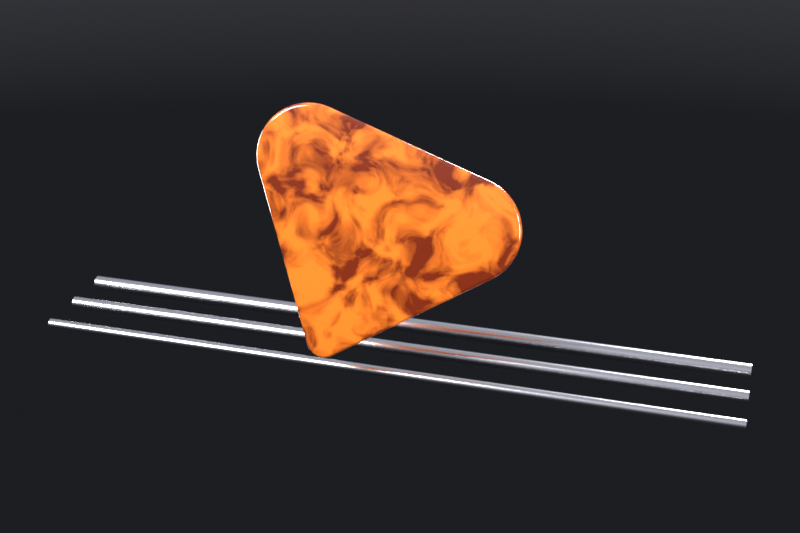 # Source: exciter-plectrum.blend  (saved by Blender 5.2.45; exported with 4.5.12 LTS)
import bpy
from mathutils import Matrix  # noqa: F401  (used for matrix-valued properties, if any)

bpy.ops.wm.read_factory_settings(use_empty=True)
scene = bpy.context.scene
scene.name = 'exciter: Plectrum'

# ---- materials (node trees are filled in below, after node groups)
mat_string = bpy.data.materials.new('string')
mat_string_001 = bpy.data.materials.new('string.001')
mat_string_002 = bpy.data.materials.new('string.002')
mat_tortoise = bpy.data.materials.new('tortoise')

# ---- material node trees
mat_string.use_nodes = True; mat_string.node_tree.nodes.clear()
_N = mat_string.node_tree.nodes; _L = mat_string.node_tree.links
n0 = _N.new('ShaderNodeBsdfPrincipled'); n0.name = 'Principled BSDF'; n0.location = (-200, 100)
n0.inputs[0].default_value = (0.6038, 0.6038, 0.6383, 1.0)
n0.inputs[1].default_value = 1.0
n0.inputs[2].default_value = 0.25
n0.inputs[10].default_value = 0.005
n1 = _N.new('ShaderNodeOutputMaterial'); n1.name = 'Material Output'; n1.location = (200, 100)
_L.new(n0.outputs[0], n1.inputs[0])
n1.is_active_output = True
mat_string_001.use_nodes = True; mat_string_001.node_tree.nodes.clear()
_N = mat_string_001.node_tree.nodes; _L = mat_string_001.node_tree.links
n0 = _N.new('ShaderNodeBsdfPrincipled'); n0.name = 'Principled BSDF'; n0.location = (-200, 100)
n0.inputs[0].default_value = (0.6038, 0.6038, 0.6383, 1.0)
n0.inputs[1].default_value = 1.0
n0.inputs[2].default_value = 0.25
n0.inputs[10].default_value = 0.005
n1 = _N.new('ShaderNodeOutputMaterial'); n1.name = 'Material Output'; n1.location = (200, 100)
_L.new(n0.outputs[0], n1.inputs[0])
n1.is_active_output = True
mat_string_002.use_nodes = True; mat_string_002.node_tree.nodes.clear()
_N = mat_string_002.node_tree.nodes; _L = mat_string_002.node_tree.links
n0 = _N.new('ShaderNodeBsdfPrincipled'); n0.name = 'Principled BSDF'; n0.location = (-200, 100)
n0.inputs[0].default_value = (0.6038, 0.6038, 0.6383, 1.0)
n0.inputs[1].default_value = 1.0
n0.inputs[2].default_value = 0.25
n0.inputs[10].default_value = 0.005
n1 = _N.new('ShaderNodeOutputMaterial'); n1.name = 'Material Output'; n1.location = (200, 100)
_L.new(n0.outputs[0], n1.inputs[0])
n1.is_active_output = True
mat_tortoise.use_nodes = True; mat_tortoise.node_tree.nodes.clear()
_N = mat_tortoise.node_tree.nodes; _L = mat_tortoise.node_tree.links
n0 = _N.new('ShaderNodeBsdfPrincipled'); n0.name = 'Principled BSDF'; n0.location = (-200, 100)
n0.inputs[2].default_value = 0.12
n0.inputs[8].default_value = 0.4
n0.inputs[19].default_value = 1.0
n1 = _N.new('ShaderNodeOutputMaterial'); n1.name = 'Material Output'; n1.location = (200, 100)
n2 = _N.new('ShaderNodeTexCoord'); n2.name = 'Texture Coordinate'; n2.location = (0, 0)
n3 = _N.new('ShaderNodeMapping'); n3.name = 'Mapping'; n3.location = (0, 0)
n3.inputs[3].default_value = (2.0, 2.0, 2.0)
n4 = _N.new('ShaderNodeTexNoise'); n4.name = 'Noise Texture'; n4.location = (0, 0)
n4.width = 160
n4.inputs[2].default_value = 3.0
n4.inputs[3].default_value = 6.0
n4.inputs[8].default_value = 1.0
n5 = _N.new('ShaderNodeValToRGB'); n5.name = 'Color Ramp'; n5.location = (0, 0)
while len(n5.color_ramp.elements) > 1: n5.color_ramp.elements.remove(n5.color_ramp.elements[-1])
n5.color_ramp.elements[0].position = 0.4; n5.color_ramp.elements[0].color = (0.89, 0.214, 0.01961, 1.0)
_e = n5.color_ramp.elements.new(0.6); _e.color = (0.1706, 0.01961, 0.003936, 1.0)
_L.new(n0.outputs[0], n1.inputs[0])
_L.new(n2.outputs[3], n3.inputs[0])
_L.new(n3.outputs[0], n4.inputs[0])
_L.new(n4.outputs[0], n5.inputs[0])
_L.new(n5.outputs[0], n0.inputs[0])
n1.is_active_output = True

# ---- world
world_studio = bpy.data.worlds.new('studio'); scene.world = world_studio
world_studio.use_nodes = True; world_studio.node_tree.nodes.clear()
_N = world_studio.node_tree.nodes; _L = world_studio.node_tree.links
n0 = _N.new('ShaderNodeBackground'); n0.name = 'Background'; n0.location = (-200, 100)
n0.inputs[1].default_value = 0.8
n1 = _N.new('ShaderNodeOutputWorld'); n1.name = 'World Output'; n1.location = (200, 100)
n2 = _N.new('ShaderNodeTexCoord'); n2.name = 'Texture Coordinate'; n2.location = (0, 0)
n3 = _N.new('ShaderNodeSeparateXYZ'); n3.name = 'Separate XYZ'; n3.location = (0, 0)
n4 = _N.new('ShaderNodeValToRGB'); n4.name = 'Color Ramp'; n4.location = (0, 0)
while len(n4.color_ramp.elements) > 1: n4.color_ramp.elements.remove(n4.color_ramp.elements[-1])
n4.color_ramp.elements[0].position = 0.35; n4.color_ramp.elements[0].color = (0.015, 0.016, 0.02, 1.0)
_e = n4.color_ramp.elements.new(0.52); _e.color = (0.12, 0.12, 0.14, 1.0)
_e = n4.color_ramp.elements.new(0.75); _e.color = (0.55, 0.58, 0.65, 1.0)
n5 = _N.new('ShaderNodeMapRange'); n5.name = 'Map Range'; n5.location = (0, 0)
n5.inputs[1].default_value = -1.0
_L.new(n0.outputs[0], n1.inputs[0])
_L.new(n2.outputs[0], n3.inputs[0])
_L.new(n3.outputs[2], n5.inputs[0])
_L.new(n5.outputs[0], n4.inputs[0])
_L.new(n4.outputs[0], n0.inputs[0])
n1.is_active_output = True

# ---- cameras
cam_cam = bpy.data.cameras.new('cam')
cam_cam.sensor_fit = 'HORIZONTAL'
cam_cam.lens = 60.0
cam_cam.shift_x = 0.02259
cam_cam.shift_y = -0.03653

# ---- lights
light_a = bpy.data.lights.new('a', 'AREA')
light_a.energy = 1400.0
light_a.size = 4.0
light_a_001 = bpy.data.lights.new('a.001', 'AREA')
light_a_001.energy = 450.0
light_a_001.size = 3.0
light_a_002 = bpy.data.lights.new('a.002', 'AREA')
light_a_002.energy = 1100.0
light_a_002.size = 3.0
light_a_003 = bpy.data.lights.new('a.003', 'AREA')
light_a_003.energy = 300.0
light_a_003.size = 3.0

# ---- meshes
me_string = bpy.data.meshes.new('string')
me_string.from_pydata([(-1.7, 0.0, 0.0), (-1.7, 0.025, 0.0), (-1.7, 0.02479, 0.003263), (-1.7, 0.02415, 0.00647), (-1.7, 0.0231, 0.009567), (-1.7, 0.02165, 0.0125), (-1.7, 0.01983, 0.01522), (-1.7, 0.01768, 0.01768), (-1.7, 0.01522, 0.01983), (-1.7, 0.0125, 0.02165), (-1.7, 0.009567, 0.0231), (-1.7, 0.00647, 0.02415), (-1.7, 0.003263, 0.02479), (-1.7, 1.531e-18, 0.025), (-1.7, -0.003263, 0.02479), (-1.7, -0.00647, 0.02415), (-1.7, -0.009567, 0.0231), (-1.7, -0.0125, 0.02165), (-1.7, -0.01522, 0.01983), (-1.7, -0.01768, 0.01768), (-1.7, -0.01983, 0.01522), (-1.7, -0.02165, 0.0125), (-1.7, -0.0231, 0.009567), (-1.7, -0.02415, 0.00647), (-1.7, -0.02479, 0.003263), (-1.7, -0.025, 3.062e-18), (-1.7, -0.02479, -0.003263), (-1.7, -0.02415, -0.00647), (-1.7, -0.0231, -0.009567), (-1.7, -0.02165, -0.0125), (-1.7, -0.01983, -0.01522), (-1.7, -0.01768, -0.01768), (-1.7, -0.01522, -0.01983), (-1.7, -0.0125, -0.02165), (-1.7, -0.009567, -0.0231), (-1.7, -0.00647, -0.02415), (-1.7, -0.003263, -0.02479), (-1.7, -4.592e-18, -0.025), (-1.7, 0.003263, -0.02479), (-1.7, 0.00647, -0.02415), (-1.7, 0.009567, -0.0231), (-1.7, 0.0125, -0.02165), (-1.7, 0.01522, -0.01983), (-1.7, 0.01768, -0.01768), (-1.7, 0.01983, -0.01522), (-1.7, 0.02165, -0.0125), (-1.7, 0.0231, -0.009567), (-1.7, 0.02415, -0.00647), (-1.7, 0.02479, -0.003263), (1.7, 0.025, 0.0), (1.7, 0.02479, 0.003263), (1.7, 0.02415, 0.00647), (1.7, 0.0231, 0.009567), (1.7, 0.02165, 0.0125), (1.7, 0.01983, 0.01522), (1.7, 0.01768, 0.01768), (1.7, 0.01522, 0.01983), (1.7, 0.0125, 0.02165), (1.7, 0.009567, 0.0231), (1.7, 0.00647, 0.02415), (1.7, 0.003263, 0.02479), (1.7, 1.531e-18, 0.025), (1.7, -0.003263, 0.02479), (1.7, -0.00647, 0.02415), (1.7, -0.009567, 0.0231), (1.7, -0.0125, 0.02165), (1.7, -0.01522, 0.01983), (1.7, -0.01768, 0.01768), (1.7, -0.01983, 0.01522), (1.7, -0.02165, 0.0125), (1.7, -0.0231, 0.009567), (1.7, -0.02415, 0.00647), (1.7, -0.02479, 0.003263), (1.7, -0.025, 3.062e-18), (1.7, -0.02479, -0.003263), (1.7, -0.02415, -0.00647), (1.7, -0.0231, -0.009567), (1.7, -0.02165, -0.0125), (1.7, -0.01983, -0.01522), (1.7, -0.01768, -0.01768), (1.7, -0.01522, -0.01983), (1.7, -0.0125, -0.02165), (1.7, -0.009567, -0.0231), (1.7, -0.00647, -0.02415), (1.7, -0.003263, -0.02479), (1.7, -4.592e-18, -0.025), (1.7, 0.003263, -0.02479), (1.7, 0.00647, -0.02415), (1.7, 0.009567, -0.0231), (1.7, 0.0125, -0.02165), (1.7, 0.01522, -0.01983), (1.7, 0.01768, -0.01768), (1.7, 0.01983, -0.01522), (1.7, 0.02165, -0.0125), (1.7, 0.0231, -0.009567), (1.7, 0.02415, -0.00647), (1.7, 0.02479, -0.003263), (1.7, 0.0, 0.0)], [], [(0, 2, 1), (0, 3, 2), (0, 4, 3), (0, 5, 4), (0, 6, 5), (0, 7, 6), (0, 8, 7), (0, 9, 8), (0, 10, 9), (0, 11, 10), (0, 12, 11), (0, 13, 12), (0, 14, 13), (0, 15, 14), (0, 16, 15), (0, 17, 16), (0, 18, 17), (0, 19, 18), (0, 20, 19), (0, 21, 20), (0, 22, 21), (0, 23, 22), (0, 24, 23), (0, 25, 24), (0, 26, 25), (0, 27, 26), (0, 28, 27), (0, 29, 28), (0, 30, 29), (0, 31, 30), (0, 32, 31), (0, 33, 32), (0, 34, 33), (0, 35, 34), (0, 36, 35), (0, 37, 36), (0, 38, 37), (0, 39, 38), (0, 40, 39), (0, 41, 40), (0, 42, 41), (0, 43, 42), (0, 44, 43), (0, 45, 44), (0, 46, 45), (0, 47, 46), (0, 48, 47), (0, 1, 48), (1, 2, 50, 49), (2, 3, 51, 50), (3, 4, 52, 51), (4, 5, 53, 52), (5, 6, 54, 53), (6, 7, 55, 54), (7, 8, 56, 55), (8, 9, 57, 56), (9, 10, 58, 57), (10, 11, 59, 58), (11, 12, 60, 59), (12, 13, 61, 60), (13, 14, 62, 61), (14, 15, 63, 62), (15, 16, 64, 63), (16, 17, 65, 64), (17, 18, 66, 65), (18, 19, 67, 66), (19, 20, 68, 67), (20, 21, 69, 68), (21, 22, 70, 69), (22, 23, 71, 70), (23, 24, 72, 71), (24, 25, 73, 72), (25, 26, 74, 73), (26, 27, 75, 74), (27, 28, 76, 75), (28, 29, 77, 76), (29, 30, 78, 77), (30, 31, 79, 78), (31, 32, 80, 79), (32, 33, 81, 80), (33, 34, 82, 81), (34, 35, 83, 82), (35, 36, 84, 83), (36, 37, 85, 84), (37, 38, 86, 85), (38, 39, 87, 86), (39, 40, 88, 87), (40, 41, 89, 88), (41, 42, 90, 89), (42, 43, 91, 90), (43, 44, 92, 91), (44, 45, 93, 92), (45, 46, 94, 93), (46, 47, 95, 94), (47, 48, 96, 95), (48, 1, 49, 96), (49, 50, 97), (50, 51, 97), (51, 52, 97), (52, 53, 97), (53, 54, 97), (54, 55, 97), (55, 56, 97), (56, 57, 97), (57, 58, 97), (58, 59, 97), (59, 60, 97), (60, 61, 97), (61, 62, 97), (62, 63, 97), (63, 64, 97), (64, 65, 97), (65, 66, 97), (66, 67, 97), (67, 68, 97), (68, 69, 97), (69, 70, 97), (70, 71, 97), (71, 72, 97), (72, 73, 97), (73, 74, 97), (74, 75, 97), (75, 76, 97), (76, 77, 97), (77, 78, 97), (78, 79, 97), (79, 80, 97), (80, 81, 97), (81, 82, 97), (82, 83, 97), (83, 84, 97), (84, 85, 97), (85, 86, 97), (86, 87, 97), (87, 88, 97), (88, 89, 97), (89, 90, 97), (90, 91, 97), (91, 92, 97), (92, 93, 97), (93, 94, 97), (94, 95, 97), (95, 96, 97), (96, 49, 97)])
me_string.polygons.foreach_set('use_smooth', [True] * 144)
me_string.materials.append(mat_string)
me_string.update()
me_string_001 = bpy.data.meshes.new('string.001')
me_string_001.from_pydata([(-1.7, 0.0, 0.0), (-1.7, 0.031, 0.0), (-1.7, 0.03073, 0.004046), (-1.7, 0.02994, 0.008023), (-1.7, 0.02864, 0.01186), (-1.7, 0.02685, 0.0155), (-1.7, 0.02459, 0.01887), (-1.7, 0.02192, 0.02192), (-1.7, 0.01887, 0.02459), (-1.7, 0.0155, 0.02685), (-1.7, 0.01186, 0.02864), (-1.7, 0.008023, 0.02994), (-1.7, 0.004046, 0.03073), (-1.7, 1.898e-18, 0.031), (-1.7, -0.004046, 0.03073), (-1.7, -0.008023, 0.02994), (-1.7, -0.01186, 0.02864), (-1.7, -0.0155, 0.02685), (-1.7, -0.01887, 0.02459), (-1.7, -0.02192, 0.02192), (-1.7, -0.02459, 0.01887), (-1.7, -0.02685, 0.0155), (-1.7, -0.02864, 0.01186), (-1.7, -0.02994, 0.008023), (-1.7, -0.03073, 0.004046), (-1.7, -0.031, 3.796e-18), (-1.7, -0.03073, -0.004046), (-1.7, -0.02994, -0.008023), (-1.7, -0.02864, -0.01186), (-1.7, -0.02685, -0.0155), (-1.7, -0.02459, -0.01887), (-1.7, -0.02192, -0.02192), (-1.7, -0.01887, -0.02459), (-1.7, -0.0155, -0.02685), (-1.7, -0.01186, -0.02864), (-1.7, -0.008023, -0.02994), (-1.7, -0.004046, -0.03073), (-1.7, -5.695e-18, -0.031), (-1.7, 0.004046, -0.03073), (-1.7, 0.008023, -0.02994), (-1.7, 0.01186, -0.02864), (-1.7, 0.0155, -0.02685), (-1.7, 0.01887, -0.02459), (-1.7, 0.02192, -0.02192), (-1.7, 0.02459, -0.01887), (-1.7, 0.02685, -0.0155), (-1.7, 0.02864, -0.01186), (-1.7, 0.02994, -0.008023), (-1.7, 0.03073, -0.004046), (1.7, 0.031, 0.0), (1.7, 0.03073, 0.004046), (1.7, 0.02994, 0.008023), (1.7, 0.02864, 0.01186), (1.7, 0.02685, 0.0155), (1.7, 0.02459, 0.01887), (1.7, 0.02192, 0.02192), (1.7, 0.01887, 0.02459), (1.7, 0.0155, 0.02685), (1.7, 0.01186, 0.02864), (1.7, 0.008023, 0.02994), (1.7, 0.004046, 0.03073), (1.7, 1.898e-18, 0.031), (1.7, -0.004046, 0.03073), (1.7, -0.008023, 0.02994), (1.7, -0.01186, 0.02864), (1.7, -0.0155, 0.02685), (1.7, -0.01887, 0.02459), (1.7, -0.02192, 0.02192), (1.7, -0.02459, 0.01887), (1.7, -0.02685, 0.0155), (1.7, -0.02864, 0.01186), (1.7, -0.02994, 0.008023), (1.7, -0.03073, 0.004046), (1.7, -0.031, 3.796e-18), (1.7, -0.03073, -0.004046), (1.7, -0.02994, -0.008023), (1.7, -0.02864, -0.01186), (1.7, -0.02685, -0.0155), (1.7, -0.02459, -0.01887), (1.7, -0.02192, -0.02192), (1.7, -0.01887, -0.02459), (1.7, -0.0155, -0.02685), (1.7, -0.01186, -0.02864), (1.7, -0.008023, -0.02994), (1.7, -0.004046, -0.03073), (1.7, -5.695e-18, -0.031), (1.7, 0.004046, -0.03073), (1.7, 0.008023, -0.02994), (1.7, 0.01186, -0.02864), (1.7, 0.0155, -0.02685), (1.7, 0.01887, -0.02459), (1.7, 0.02192, -0.02192), (1.7, 0.02459, -0.01887), (1.7, 0.02685, -0.0155), (1.7, 0.02864, -0.01186), (1.7, 0.02994, -0.008023), (1.7, 0.03073, -0.004046), (1.7, 0.0, 0.0)], [], [(0, 2, 1), (0, 3, 2), (0, 4, 3), (0, 5, 4), (0, 6, 5), (0, 7, 6), (0, 8, 7), (0, 9, 8), (0, 10, 9), (0, 11, 10), (0, 12, 11), (0, 13, 12), (0, 14, 13), (0, 15, 14), (0, 16, 15), (0, 17, 16), (0, 18, 17), (0, 19, 18), (0, 20, 19), (0, 21, 20), (0, 22, 21), (0, 23, 22), (0, 24, 23), (0, 25, 24), (0, 26, 25), (0, 27, 26), (0, 28, 27), (0, 29, 28), (0, 30, 29), (0, 31, 30), (0, 32, 31), (0, 33, 32), (0, 34, 33), (0, 35, 34), (0, 36, 35), (0, 37, 36), (0, 38, 37), (0, 39, 38), (0, 40, 39), (0, 41, 40), (0, 42, 41), (0, 43, 42), (0, 44, 43), (0, 45, 44), (0, 46, 45), (0, 47, 46), (0, 48, 47), (0, 1, 48), (1, 2, 50, 49), (2, 3, 51, 50), (3, 4, 52, 51), (4, 5, 53, 52), (5, 6, 54, 53), (6, 7, 55, 54), (7, 8, 56, 55), (8, 9, 57, 56), (9, 10, 58, 57), (10, 11, 59, 58), (11, 12, 60, 59), (12, 13, 61, 60), (13, 14, 62, 61), (14, 15, 63, 62), (15, 16, 64, 63), (16, 17, 65, 64), (17, 18, 66, 65), (18, 19, 67, 66), (19, 20, 68, 67), (20, 21, 69, 68), (21, 22, 70, 69), (22, 23, 71, 70), (23, 24, 72, 71), (24, 25, 73, 72), (25, 26, 74, 73), (26, 27, 75, 74), (27, 28, 76, 75), (28, 29, 77, 76), (29, 30, 78, 77), (30, 31, 79, 78), (31, 32, 80, 79), (32, 33, 81, 80), (33, 34, 82, 81), (34, 35, 83, 82), (35, 36, 84, 83), (36, 37, 85, 84), (37, 38, 86, 85), (38, 39, 87, 86), (39, 40, 88, 87), (40, 41, 89, 88), (41, 42, 90, 89), (42, 43, 91, 90), (43, 44, 92, 91), (44, 45, 93, 92), (45, 46, 94, 93), (46, 47, 95, 94), (47, 48, 96, 95), (48, 1, 49, 96), (49, 50, 97), (50, 51, 97), (51, 52, 97), (52, 53, 97), (53, 54, 97), (54, 55, 97), (55, 56, 97), (56, 57, 97), (57, 58, 97), (58, 59, 97), (59, 60, 97), (60, 61, 97), (61, 62, 97), (62, 63, 97), (63, 64, 97), (64, 65, 97), (65, 66, 97), (66, 67, 97), (67, 68, 97), (68, 69, 97), (69, 70, 97), (70, 71, 97), (71, 72, 97), (72, 73, 97), (73, 74, 97), (74, 75, 97), (75, 76, 97), (76, 77, 97), (77, 78, 97), (78, 79, 97), (79, 80, 97), (80, 81, 97), (81, 82, 97), (82, 83, 97), (83, 84, 97), (84, 85, 97), (85, 86, 97), (86, 87, 97), (87, 88, 97), (88, 89, 97), (89, 90, 97), (90, 91, 97), (91, 92, 97), (92, 93, 97), (93, 94, 97), (94, 95, 97), (95, 96, 97), (96, 49, 97)])
me_string_001.polygons.foreach_set('use_smooth', [True] * 144)
me_string_001.materials.append(mat_string_001)
me_string_001.update()
me_string_002 = bpy.data.meshes.new('string.002')
me_string_002.from_pydata([(-1.7, 0.0, 0.0), (-1.7, 0.037, 0.0), (-1.7, 0.03668, 0.004829), (-1.7, 0.03574, 0.009576), (-1.7, 0.03418, 0.01416), (-1.7, 0.03204, 0.0185), (-1.7, 0.02935, 0.02252), (-1.7, 0.02616, 0.02616), (-1.7, 0.02252, 0.02935), (-1.7, 0.0185, 0.03204), (-1.7, 0.01416, 0.03418), (-1.7, 0.009576, 0.03574), (-1.7, 0.004829, 0.03668), (-1.7, 2.266e-18, 0.037), (-1.7, -0.004829, 0.03668), (-1.7, -0.009576, 0.03574), (-1.7, -0.01416, 0.03418), (-1.7, -0.0185, 0.03204), (-1.7, -0.02252, 0.02935), (-1.7, -0.02616, 0.02616), (-1.7, -0.02935, 0.02252), (-1.7, -0.03204, 0.0185), (-1.7, -0.03418, 0.01416), (-1.7, -0.03574, 0.009576), (-1.7, -0.03668, 0.004829), (-1.7, -0.037, 4.531e-18), (-1.7, -0.03668, -0.004829), (-1.7, -0.03574, -0.009576), (-1.7, -0.03418, -0.01416), (-1.7, -0.03204, -0.0185), (-1.7, -0.02935, -0.02252), (-1.7, -0.02616, -0.02616), (-1.7, -0.02252, -0.02935), (-1.7, -0.0185, -0.03204), (-1.7, -0.01416, -0.03418), (-1.7, -0.009576, -0.03574), (-1.7, -0.004829, -0.03668), (-1.7, -6.797e-18, -0.037), (-1.7, 0.004829, -0.03668), (-1.7, 0.009576, -0.03574), (-1.7, 0.01416, -0.03418), (-1.7, 0.0185, -0.03204), (-1.7, 0.02252, -0.02935), (-1.7, 0.02616, -0.02616), (-1.7, 0.02935, -0.02252), (-1.7, 0.03204, -0.0185), (-1.7, 0.03418, -0.01416), (-1.7, 0.03574, -0.009576), (-1.7, 0.03668, -0.004829), (1.7, 0.037, 0.0), (1.7, 0.03668, 0.004829), (1.7, 0.03574, 0.009576), (1.7, 0.03418, 0.01416), (1.7, 0.03204, 0.0185), (1.7, 0.02935, 0.02252), (1.7, 0.02616, 0.02616), (1.7, 0.02252, 0.02935), (1.7, 0.0185, 0.03204), (1.7, 0.01416, 0.03418), (1.7, 0.009576, 0.03574), (1.7, 0.004829, 0.03668), (1.7, 2.266e-18, 0.037), (1.7, -0.004829, 0.03668), (1.7, -0.009576, 0.03574), (1.7, -0.01416, 0.03418), (1.7, -0.0185, 0.03204), (1.7, -0.02252, 0.02935), (1.7, -0.02616, 0.02616), (1.7, -0.02935, 0.02252), (1.7, -0.03204, 0.0185), (1.7, -0.03418, 0.01416), (1.7, -0.03574, 0.009576), (1.7, -0.03668, 0.004829), (1.7, -0.037, 4.531e-18), (1.7, -0.03668, -0.004829), (1.7, -0.03574, -0.009576), (1.7, -0.03418, -0.01416), (1.7, -0.03204, -0.0185), (1.7, -0.02935, -0.02252), (1.7, -0.02616, -0.02616), (1.7, -0.02252, -0.02935), (1.7, -0.0185, -0.03204), (1.7, -0.01416, -0.03418), (1.7, -0.009576, -0.03574), (1.7, -0.004829, -0.03668), (1.7, -6.797e-18, -0.037), (1.7, 0.004829, -0.03668), (1.7, 0.009576, -0.03574), (1.7, 0.01416, -0.03418), (1.7, 0.0185, -0.03204), (1.7, 0.02252, -0.02935), (1.7, 0.02616, -0.02616), (1.7, 0.02935, -0.02252), (1.7, 0.03204, -0.0185), (1.7, 0.03418, -0.01416), (1.7, 0.03574, -0.009576), (1.7, 0.03668, -0.004829), (1.7, 0.0, 0.0)], [], [(0, 2, 1), (0, 3, 2), (0, 4, 3), (0, 5, 4), (0, 6, 5), (0, 7, 6), (0, 8, 7), (0, 9, 8), (0, 10, 9), (0, 11, 10), (0, 12, 11), (0, 13, 12), (0, 14, 13), (0, 15, 14), (0, 16, 15), (0, 17, 16), (0, 18, 17), (0, 19, 18), (0, 20, 19), (0, 21, 20), (0, 22, 21), (0, 23, 22), (0, 24, 23), (0, 25, 24), (0, 26, 25), (0, 27, 26), (0, 28, 27), (0, 29, 28), (0, 30, 29), (0, 31, 30), (0, 32, 31), (0, 33, 32), (0, 34, 33), (0, 35, 34), (0, 36, 35), (0, 37, 36), (0, 38, 37), (0, 39, 38), (0, 40, 39), (0, 41, 40), (0, 42, 41), (0, 43, 42), (0, 44, 43), (0, 45, 44), (0, 46, 45), (0, 47, 46), (0, 48, 47), (0, 1, 48), (1, 2, 50, 49), (2, 3, 51, 50), (3, 4, 52, 51), (4, 5, 53, 52), (5, 6, 54, 53), (6, 7, 55, 54), (7, 8, 56, 55), (8, 9, 57, 56), (9, 10, 58, 57), (10, 11, 59, 58), (11, 12, 60, 59), (12, 13, 61, 60), (13, 14, 62, 61), (14, 15, 63, 62), (15, 16, 64, 63), (16, 17, 65, 64), (17, 18, 66, 65), (18, 19, 67, 66), (19, 20, 68, 67), (20, 21, 69, 68), (21, 22, 70, 69), (22, 23, 71, 70), (23, 24, 72, 71), (24, 25, 73, 72), (25, 26, 74, 73), (26, 27, 75, 74), (27, 28, 76, 75), (28, 29, 77, 76), (29, 30, 78, 77), (30, 31, 79, 78), (31, 32, 80, 79), (32, 33, 81, 80), (33, 34, 82, 81), (34, 35, 83, 82), (35, 36, 84, 83), (36, 37, 85, 84), (37, 38, 86, 85), (38, 39, 87, 86), (39, 40, 88, 87), (40, 41, 89, 88), (41, 42, 90, 89), (42, 43, 91, 90), (43, 44, 92, 91), (44, 45, 93, 92), (45, 46, 94, 93), (46, 47, 95, 94), (47, 48, 96, 95), (48, 1, 49, 96), (49, 50, 97), (50, 51, 97), (51, 52, 97), (52, 53, 97), (53, 54, 97), (54, 55, 97), (55, 56, 97), (56, 57, 97), (57, 58, 97), (58, 59, 97), (59, 60, 97), (60, 61, 97), (61, 62, 97), (62, 63, 97), (63, 64, 97), (64, 65, 97), (65, 66, 97), (66, 67, 97), (67, 68, 97), (68, 69, 97), (69, 70, 97), (70, 71, 97), (71, 72, 97), (72, 73, 97), (73, 74, 97), (74, 75, 97), (75, 76, 97), (76, 77, 97), (77, 78, 97), (78, 79, 97), (79, 80, 97), (80, 81, 97), (81, 82, 97), (82, 83, 97), (83, 84, 97), (84, 85, 97), (85, 86, 97), (86, 87, 97), (87, 88, 97), (88, 89, 97), (89, 90, 97), (90, 91, 97), (91, 92, 97), (92, 93, 97), (93, 94, 97), (94, 95, 97), (95, 96, 97), (96, 49, 97)])
me_string_002.polygons.foreach_set('use_smooth', [True] * 144)
me_string_002.materials.append(mat_string_002)
me_string_002.update()
me_pick = bpy.data.meshes.new('pick')
me_pick.from_pydata([(-0.624, -0.02, 0.24), (-0.6227, -0.02, 0.2149), (-0.6188, -0.02, 0.1901), (-0.6123, -0.02, 0.1658), (-0.6033, -0.02, 0.1424), (-0.5918, -0.02, 0.12), (-0.5782, -0.02, 0.09893), (-0.06472, -0.02, -0.543), (-0.05945, -0.02, -0.5495), (-0.05353, -0.02, -0.5555), (-0.04702, -0.02, -0.5607), (-0.04, -0.02, -0.5653), (-0.03254, -0.02, -0.5691), (-0.02472, -0.02, -0.5721), (-0.01663, -0.02, -0.5743), (-0.008362, -0.02, -0.5756), (-1.47e-17, -0.02, -0.576), (0.008362, -0.02, -0.5756), (0.01663, -0.02, -0.5743), (0.02472, -0.02, -0.5721), (0.03254, -0.02, -0.5691), (0.04, -0.02, -0.5653), (0.04702, -0.02, -0.5607), (0.05353, -0.02, -0.5555), (0.05945, -0.02, -0.5495), (0.06472, -0.02, -0.543), (0.5782, -0.02, 0.09893), (0.5918, -0.02, 0.12), (0.6033, -0.02, 0.1424), (0.6123, -0.02, 0.1658), (0.6188, -0.02, 0.1901), (0.6227, -0.02, 0.2149), (0.624, -0.02, 0.24), (0.6227, -0.02, 0.2651), (0.6188, -0.02, 0.2899), (0.6123, -0.02, 0.3142), (0.6033, -0.02, 0.3376), (0.5918, -0.02, 0.36), (0.5782, -0.02, 0.3811), (0.5624, -0.02, 0.4006), (0.5446, -0.02, 0.4184), (0.5251, -0.02, 0.4342), (0.504, -0.02, 0.4478), (0.4816, -0.02, 0.4593), (0.4582, -0.02, 0.4683), (0.4339, -0.02, 0.4748), (0.4091, -0.02, 0.4787), (0.384, -0.02, 0.48), (-0.384, -0.02, 0.48), (-0.4091, -0.02, 0.4787), (-0.4339, -0.02, 0.4748), (-0.4582, -0.02, 0.4683), (-0.4816, -0.02, 0.4593), (-0.504, -0.02, 0.4478), (-0.5251, -0.02, 0.4342), (-0.5446, -0.02, 0.4184), (-0.5624, -0.02, 0.4006), (-0.5782, -0.02, 0.3811), (-0.5918, -0.02, 0.36), (-0.6033, -0.02, 0.3376), (-0.6123, -0.02, 0.3142), (-0.6188, -0.02, 0.2899), (-0.6227, -0.02, 0.2651), (-0.624, 0.02, 0.24), (-0.6227, 0.02, 0.2149), (-0.6188, 0.02, 0.1901), (-0.6123, 0.02, 0.1658), (-0.6033, 0.02, 0.1424), (-0.5918, 0.02, 0.12), (-0.5782, 0.02, 0.09893), (-0.06472, 0.02, -0.543), (-0.05945, 0.02, -0.5495), (-0.05353, 0.02, -0.5555), (-0.04702, 0.02, -0.5607), (-0.04, 0.02, -0.5653), (-0.03254, 0.02, -0.5691), (-0.02472, 0.02, -0.5721), (-0.01663, 0.02, -0.5743), (-0.008362, 0.02, -0.5756), (-1.47e-17, 0.02, -0.576), (0.008362, 0.02, -0.5756), (0.01663, 0.02, -0.5743), (0.02472, 0.02, -0.5721), (0.03254, 0.02, -0.5691), (0.04, 0.02, -0.5653), (0.04702, 0.02, -0.5607), (0.05353, 0.02, -0.5555), (0.05945, 0.02, -0.5495), (0.06472, 0.02, -0.543), (0.5782, 0.02, 0.09893), (0.5918, 0.02, 0.12), (0.6033, 0.02, 0.1424), (0.6123, 0.02, 0.1658), (0.6188, 0.02, 0.1901), (0.6227, 0.02, 0.2149), (0.624, 0.02, 0.24), (0.6227, 0.02, 0.2651), (0.6188, 0.02, 0.2899), (0.6123, 0.02, 0.3142), (0.6033, 0.02, 0.3376), (0.5918, 0.02, 0.36), (0.5782, 0.02, 0.3811), (0.5624, 0.02, 0.4006), (0.5446, 0.02, 0.4184), (0.5251, 0.02, 0.4342), (0.504, 0.02, 0.4478), (0.4816, 0.02, 0.4593), (0.4582, 0.02, 0.4683), (0.4339, 0.02, 0.4748), (0.4091, 0.02, 0.4787), (0.384, 0.02, 0.48), (-0.384, 0.02, 0.48), (-0.4091, 0.02, 0.4787), (-0.4339, 0.02, 0.4748), (-0.4582, 0.02, 0.4683), (-0.4816, 0.02, 0.4593), (-0.504, 0.02, 0.4478), (-0.5251, 0.02, 0.4342), (-0.5446, 0.02, 0.4184), (-0.5624, 0.02, 0.4006), (-0.5782, 0.02, 0.3811), (-0.5918, 0.02, 0.36), (-0.6033, 0.02, 0.3376), (-0.6123, 0.02, 0.3142), (-0.6188, 0.02, 0.2899), (-0.6227, 0.02, 0.2651)], [], [(0, 1, 2, 3, 4, 5, 6, 7, 8, 9, 10, 11, 12, 13, 14, 15, 16, 17, 18, 19, 20, 21, 22, 23, 24, 25, 26, 27, 28, 29, 30, 31, 32, 33, 34, 35, 36, 37, 38, 39, 40, 41, 42, 43, 44, 45, 46, 47, 48, 49, 50, 51, 52, 53, 54, 55, 56, 57, 58, 59, 60, 61, 62), (63, 125, 124, 123, 122, 121, 120, 119, 118, 117, 116, 115, 114, 113, 112, 111, 110, 109, 108, 107, 106, 105, 104, 103, 102, 101, 100, 99, 98, 97, 96, 95, 94, 93, 92, 91, 90, 89, 88, 87, 86, 85, 84, 83, 82, 81, 80, 79, 78, 77, 76, 75, 74, 73, 72, 71, 70, 69, 68, 67, 66, 65, 64), (50, 113, 114, 51), (24, 87, 88, 25), (51, 114, 115, 52), (25, 88, 89, 26), (62, 125, 63, 0), (52, 115, 116, 53), (26, 89, 90, 27), (0, 63, 64, 1), (53, 116, 117, 54), (27, 90, 91, 28), (1, 64, 65, 2), (54, 117, 118, 55), (28, 91, 92, 29), (2, 65, 66, 3), (55, 118, 119, 56), (29, 92, 93, 30), (3, 66, 67, 4), (56, 119, 120, 57), (30, 93, 94, 31), (4, 67, 68, 5), (57, 120, 121, 58), (31, 94, 95, 32), (5, 68, 69, 6), (58, 121, 122, 59), (32, 95, 96, 33), (6, 69, 70, 7), (59, 122, 123, 60), (33, 96, 97, 34), (7, 70, 71, 8), (60, 123, 124, 61), (34, 97, 98, 35), (8, 71, 72, 9), (61, 124, 125, 62), (35, 98, 99, 36), (9, 72, 73, 10), (36, 99, 100, 37), (10, 73, 74, 11), (37, 100, 101, 38), (11, 74, 75, 12), (38, 101, 102, 39), (12, 75, 76, 13), (39, 102, 103, 40), (13, 76, 77, 14), (40, 103, 104, 41), (14, 77, 78, 15), (41, 104, 105, 42), (15, 78, 79, 16), (42, 105, 106, 43), (16, 79, 80, 17), (43, 106, 107, 44), (17, 80, 81, 18), (44, 107, 108, 45), (18, 81, 82, 19), (45, 108, 109, 46), (19, 82, 83, 20), (46, 109, 110, 47), (20, 83, 84, 21), (47, 110, 111, 48), (21, 84, 85, 22), (48, 111, 112, 49), (22, 85, 86, 23), (49, 112, 113, 50), (23, 86, 87, 24)])
me_pick.polygons.foreach_set('use_smooth', [True] * 65)
me_pick.materials.append(mat_tortoise)
me_pick.update()

# ---- objects
ob_a = bpy.data.objects.new('a', light_a)
ob_a_001 = bpy.data.objects.new('a.001', light_a_001)
ob_a_002 = bpy.data.objects.new('a.002', light_a_002)
ob_a_003 = bpy.data.objects.new('a.003', light_a_003)
ob_cam = bpy.data.objects.new('cam', cam_cam)
ob_string = bpy.data.objects.new('string', me_string)
ob_string_001 = bpy.data.objects.new('string.001', me_string_001)
ob_string_002 = bpy.data.objects.new('string.002', me_string_002)
ob_pick = bpy.data.objects.new('pick', me_pick)

# ---- transforms, parenting, visibility, modifiers, constraints
ob_a.location = (-4.5, -5.5, 6.5)
ob_a.rotation_euler = (0.8299, -3.568e-08, -0.6857)
ob_a_001.location = (6.0, -3.5, 1.5)
ob_a_001.rotation_euler = (1.358, 8.363e-08, 1.043)
ob_a_002.location = (2.5, 7.0, 5.0)
ob_a_002.rotation_euler = (0.9786, 3.188e-08, 2.799)
ob_a_003.location = (-6.0, 4.0, -1.0)
ob_a_003.rotation_euler = (1.709, 4.902e-08, -2.159)
ob_cam.location = (1.62, -5.262, 2.974)
ob_cam.rotation_euler = (1.164, -1.822e-08, 0.2915)
ob_string.location = (0.0, 0.0, -0.08)
_m = ob_string.modifiers.new('e', 'EDGE_SPLIT')
_m.split_angle = 0.8727
ob_string_001.location = (0.0, 0.25, -0.08)
_m = ob_string_001.modifiers.new('e', 'EDGE_SPLIT')
_m.split_angle = 0.8727
ob_string_002.location = (0.0, 0.5, -0.08)
_m = ob_string_002.modifiers.new('e', 'EDGE_SPLIT')
_m.split_angle = 0.8727
ob_pick.location = (0.0, -0.1, 0.62)
ob_pick.rotation_euler = (-0.25, 0.35, 0.0)
_m = ob_pick.modifiers.new('b', 'BEVEL')
_m.width = 0.016
_m.width_pct = 0.016
_m.segments = 4
_m = ob_pick.modifiers.new('e', 'EDGE_SPLIT')
_m.split_angle = 0.6981

# ---- collection membership
scene.collection.objects.link(ob_a)
scene.collection.objects.link(ob_a_001)
scene.collection.objects.link(ob_a_002)
scene.collection.objects.link(ob_a_003)
scene.collection.objects.link(ob_cam)
scene.collection.objects.link(ob_string)
scene.collection.objects.link(ob_string_001)
scene.collection.objects.link(ob_string_002)
scene.collection.objects.link(ob_pick)

# ---- scene / render settings (as saved in the file)
scene.camera = ob_cam
scene.frame_start = 1; scene.frame_end = 250; scene.frame_set(1)
scene.render.engine = 'CYCLES'
scene.render.image_settings.compression = 100
scene.render.resolution_x = 360
scene.render.resolution_y = 240
scene.render.film_transparent = True
scene.render.bake_bias = 0.0
scene.render.bake_samples = 0
scene.render.compositor_device = 'GPU'
scene.cycles.samples = 64
scene.cycles.max_bounces = 10
scene.cycles.transmission_bounces = 10
scene.cycles.transparent_max_bounces = 16
scene.cycles.film_transparent_glass = True
scene.eevee.use_volume_custom_range = False
scene.eevee.fast_gi_thickness_near = 0.1
scene.eevee.fast_gi_thickness_far = 0.0
scene.eevee.ray_tracing_options.screen_trace_thickness = 0.1
scene.view_settings.view_transform = 'Standard'
bpy.context.view_layer.update()
